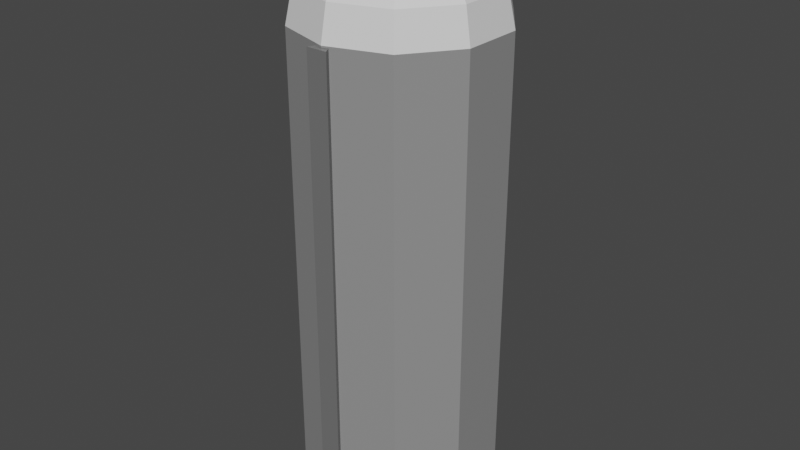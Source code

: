 # Source: Silo.blend  (saved by Blender 2.91.10; exported with 4.5.12 LTS)
import bpy
from mathutils import Matrix  # noqa: F401  (used for matrix-valued properties, if any)

bpy.ops.wm.read_factory_settings(use_empty=True)
scene = bpy.context.scene
scene.name = 'Scene'

# ---- collections
col_collection = bpy.data.collections.new('Collection'); scene.collection.children.link(col_collection)

# ---- materials (node trees are filled in below, after node groups)
mat_grey = bpy.data.materials.new('Grey')
mat_grey.use_transparent_shadow = False
mat_top = bpy.data.materials.new('Top')
mat_top.use_transparent_shadow = False
mat_material = bpy.data.materials.new('Material')
mat_material.alpha_threshold = 0.0
mat_material.use_transparent_shadow = False
mat_material.line_color = (0.0, 0.0, 0.0, 1.0)

# ---- material node trees
mat_grey.use_nodes = True; mat_grey.node_tree.nodes.clear()
_N = mat_grey.node_tree.nodes; _L = mat_grey.node_tree.links
n0 = _N.new('ShaderNodeBsdfPrincipled'); n0.name = 'Principled BSDF'; n0.location = (10, 300)
n0.distribution = 'GGX'
n0.subsurface_method = 'BURLEY'
n0.inputs[0].default_value = (0.2668, 0.2668, 0.2668, 1.0)
n0.inputs[3].default_value = 1.45
n0.inputs[27].default_value = (0.0, 0.0, 0.0, 1.0)
n0.inputs[28].default_value = 1.0
n1 = _N.new('ShaderNodeOutputMaterial'); n1.name = 'Material Output'; n1.location = (300, 300)
_L.new(n0.outputs[0], n1.inputs[0])
n1.is_active_output = True
mat_top.use_nodes = True; mat_top.node_tree.nodes.clear()
_N = mat_top.node_tree.nodes; _L = mat_top.node_tree.links
n0 = _N.new('ShaderNodeBsdfPrincipled'); n0.name = 'Principled BSDF'; n0.location = (10, 300)
n0.distribution = 'GGX'
n0.subsurface_method = 'BURLEY'
n0.inputs[3].default_value = 1.45
n0.inputs[27].default_value = (0.0, 0.0, 0.0, 1.0)
n0.inputs[28].default_value = 1.0
n1 = _N.new('ShaderNodeOutputMaterial'); n1.name = 'Material Output'; n1.location = (300, 300)
_L.new(n0.outputs[0], n1.inputs[0])
n1.is_active_output = True
mat_material.use_nodes = True; mat_material.node_tree.nodes.clear()
_N = mat_material.node_tree.nodes; _L = mat_material.node_tree.links
n0 = _N.new('ShaderNodeOutputMaterial'); n0.name = 'Material Output'; n0.location = (300, 300)
n1 = _N.new('ShaderNodeBsdfPrincipled'); n1.name = 'Principled BSDF'; n1.location = (10, 300)
n1.distribution = 'GGX'
n1.subsurface_method = 'BURLEY'
n1.inputs[0].default_value = (0.1626, 0.1626, 0.1626, 1.0)
n1.inputs[2].default_value = 0.4
n1.inputs[3].default_value = 1.45
n1.inputs[27].default_value = (0.0, 0.0, 0.0, 1.0)
n1.inputs[28].default_value = 1.0
_L.new(n1.outputs[0], n0.inputs[0])
n0.is_active_output = True

# ---- world
world_world = bpy.data.worlds.new('World'); scene.world = world_world
world_world.use_nodes = True; world_world.node_tree.nodes.clear()
_N = world_world.node_tree.nodes; _L = world_world.node_tree.links
n0 = _N.new('ShaderNodeOutputWorld'); n0.name = 'World Output'; n0.location = (300, 300)
n1 = _N.new('ShaderNodeBackground'); n1.name = 'Background'; n1.location = (10, 300)
n1.inputs[0].default_value = (0.05088, 0.05088, 0.05088, 1.0)
_L.new(n1.outputs[0], n0.inputs[0])
n0.is_active_output = True
world_world.color = (0.05088, 0.05088, 0.05088)
world_world.use_sun_shadow = False
world_world.sun_shadow_jitter_overblur = 0.0

# ---- meshes
me_cylinder = bpy.data.meshes.new('Cylinder')
me_cylinder.from_pydata([(0.0, 1.0, 0.01169), (0.5878, 0.809, 0.01169), (0.9511, 0.309, 0.01169), (0.9511, -0.309, 0.01169), (0.5878, -0.809, 0.01169), (-8.742e-08, -1.0, 0.01169), (-0.5878, -0.809, 0.01169), (-0.9511, -0.309, 0.01169), (-0.9511, 0.309, 0.01169), (-0.5878, 0.809, 0.01169), (-1.788e-07, 0.07556, 5.708), (0.0, 1.0, 4.829), (-1.099e-07, 0.4293, 5.641), (-5.215e-08, 0.7292, 5.451), (-1.118e-08, 0.9296, 5.166), (0.04442, 0.06113, 5.708), (0.5878, 0.809, 4.829), (0.2524, 0.3473, 5.641), (0.4286, 0.59, 5.451), (0.5464, 0.7521, 5.166), (0.07187, 0.02335, 5.708), (0.9511, 0.309, 4.829), (0.4083, 0.1327, 5.641), (0.6935, 0.2253, 5.451), (0.8841, 0.2873, 5.166), (0.07187, -0.02335, 5.708), (0.9511, -0.309, 4.829), (0.4083, -0.1327, 5.641), (0.6935, -0.2253, 5.451), (0.8841, -0.2873, 5.166), (0.04442, -0.06113, 5.708), (0.5878, -0.809, 4.829), (0.2524, -0.3473, 5.641), (0.4286, -0.59, 5.451), (0.5464, -0.7521, 5.166), (-5.96e-08, -0.07556, 5.708), (-8.742e-08, -1.0, 4.829), (-6.892e-08, -0.4293, 5.641), (-7.823e-08, -0.7292, 5.451), (-8.382e-08, -0.9296, 5.166), (-0.04442, -0.06113, 5.708), (-0.5878, -0.809, 4.829), (-0.2524, -0.3473, 5.641), (-0.4286, -0.59, 5.451), (-0.5464, -0.7521, 5.166), (-0.07187, -0.02335, 5.708), (-0.9511, -0.309, 4.829), (-0.4083, -0.1327, 5.641), (-0.6935, -0.2253, 5.451), (-0.8841, -0.2873, 5.166), (-0.07187, 0.02335, 5.708), (-0.9511, 0.309, 4.829), (-0.4083, 0.1327, 5.641), (-0.6935, 0.2253, 5.451), (-0.8841, 0.2873, 5.166), (-0.04442, 0.06113, 5.708), (-0.5878, 0.809, 4.829), (-0.2524, 0.3473, 5.641), (-0.4286, 0.59, 5.451), (-0.5464, 0.7521, 5.166), (-1.745e-08, -0.871, 0.01169), (-1.745e-08, -0.871, 2.012), (0.1056, -1.054, 0.01169), (0.1056, -1.054, 2.012), (-0.1056, -1.054, 0.01169), (-0.1056, -1.054, 2.012), (0.1056, -1.054, 4.814), (-1.745e-08, -0.871, 4.814), (-0.1056, -1.054, 4.814)], [], [(9, 56, 11, 0), (2, 21, 26, 3), (3, 26, 31, 4), (4, 31, 36, 5), (5, 36, 41, 6), (6, 41, 46, 7), (7, 46, 51, 8), (8, 51, 56, 9), (0, 11, 16, 1), (1, 16, 21, 2), (0, 1, 2, 3, 4, 5, 6, 7, 8, 9), (16, 11, 14, 19), (19, 14, 13, 18), (18, 13, 12, 17), (17, 12, 10, 15), (21, 16, 19, 24), (24, 19, 18, 23), (23, 18, 17, 22), (22, 17, 15, 20), (26, 21, 24, 29), (29, 24, 23, 28), (28, 23, 22, 27), (27, 22, 20, 25), (31, 26, 29, 34), (34, 29, 28, 33), (33, 28, 27, 32), (32, 27, 25, 30), (36, 31, 34, 39), (39, 34, 33, 38), (38, 33, 32, 37), (37, 32, 30, 35), (41, 36, 39, 44), (44, 39, 38, 43), (43, 38, 37, 42), (42, 37, 35, 40), (46, 41, 44, 49), (49, 44, 43, 48), (48, 43, 42, 47), (47, 42, 40, 45), (51, 46, 49, 54), (54, 49, 48, 53), (53, 48, 47, 52), (52, 47, 45, 50), (56, 51, 54, 59), (59, 54, 53, 58), (58, 53, 52, 57), (57, 52, 50, 55), (11, 56, 59, 14), (14, 59, 58, 13), (13, 58, 57, 12), (12, 57, 55, 10), (15, 10, 55, 50, 45, 40, 35, 30, 25, 20), (60, 61, 63, 62), (62, 63, 65, 64), (61, 65, 68, 67), (64, 65, 61, 60), (60, 62, 64), (66, 67, 68), (65, 63, 66, 68), (63, 61, 67, 66)])
me_cylinder.polygons.foreach_set('material_index', [0, 0, 0, 0, 0, 0, 0, 0, 0, 0, 0, 1, 1, 1, 1, 1, 1, 1, 1, 1, 1, 1, 1, 1, 1, 1, 1, 1, 1, 1, 1, 1, 1, 1, 1, 1, 1, 1, 1, 1, 1, 1, 1, 1, 1, 1, 1, 1, 1, 1, 1, 0, 2, 2, 2, 2, 2, 2, 2, 2])
_uv = me_cylinder.uv_layers.new(name='UVMap')
_uv.uv.foreach_set('vector', [0.1, 0.5, 0.1, 0.9406, -7.451e-08, 0.9406, -7.451e-08, 0.5, 0.8, 0.5, 0.8, 0.9406, 0.7, 0.9406, 0.7, 0.5, 0.7, 0.5, 0.7, 0.9406, 0.6, 0.9406, 0.6, 0.5, 0.6, 0.5, 0.6, 0.9406, 0.5, 0.9406, 0.5, 0.5, 0.5, 0.5, 0.5, 0.9406, 0.4, 0.9406, 0.4, 0.5, 0.4, 0.5, 0.4, 0.9406, 0.3, 0.9406, 0.3, 0.5, 0.3, 0.5, 0.3, 0.9406, 0.2, 0.9406, 0.2, 0.5, 0.2, 0.5, 0.2, 0.9406, 0.1, 0.9406, 0.1, 0.5, 1.0, 0.5, 1.0, 0.9406, 0.9, 0.9406, 0.9, 0.5, 0.9, 0.5, 0.9, 0.9406, 0.8, 0.9406, 0.8, 0.5, 0.75, 0.49, 0.8911, 0.4442, 0.9783, 0.3242, 0.9783, 0.1758, 0.8911, 0.05584, 0.75, 0.01, 0.6089, 0.05584, 0.5217, 0.1758, 0.5217, 0.3242, 0.6089, 0.4442, 0.9, 0.9406, 1.0, 0.9406, 0.9965, 0.9633, 0.9035, 0.9633, 0.9035, 0.9633, 0.9965, 0.9633, 0.9865, 1.0, 0.9135, 1.0, 0.372, 0.4504, 0.2691, 0.4838, 0.25, 0.353, 0.3106, 0.3334, 0.3106, 0.3334, 0.25, 0.353, 0.25, 0.2681, 0.2607, 0.2647, 0.8, 0.9406, 0.9, 0.9406, 0.8965, 0.9633, 0.8035, 0.9633, 0.8035, 0.9633, 0.8965, 0.9633, 0.8865, 1.0, 0.8135, 1.0, 0.4665, 0.3404, 0.4029, 0.4279, 0.3106, 0.3334, 0.348, 0.2818, 0.348, 0.2818, 0.3106, 0.3334, 0.2607, 0.2647, 0.2672, 0.2556, 0.7, 0.9406, 0.8, 0.9406, 0.7965, 0.9633, 0.7035, 0.9633, 0.7035, 0.9633, 0.7965, 0.9633, 0.7865, 1.0, 0.7135, 1.0, 0.4783, 0.1959, 0.4783, 0.3041, 0.348, 0.2818, 0.348, 0.2182, 0.348, 0.2182, 0.348, 0.2818, 0.2672, 0.2556, 0.2672, 0.2444, 0.6, 0.9406, 0.7, 0.9406, 0.6965, 0.9633, 0.6035, 0.9633, 0.6035, 0.9633, 0.6965, 0.9633, 0.6865, 1.0, 0.6135, 1.0, 0.4029, 0.07208, 0.4665, 0.1596, 0.348, 0.2182, 0.3106, 0.1666, 0.3106, 0.1666, 0.348, 0.2182, 0.2672, 0.2444, 0.2607, 0.2353, 0.5, 0.9406, 0.6, 0.9406, 0.5965, 0.9633, 0.5035, 0.9633, 0.5035, 0.9633, 0.5965, 0.9633, 0.5865, 1.0, 0.5135, 1.0, 0.2691, 0.01621, 0.372, 0.04963, 0.3106, 0.1666, 0.25, 0.147, 0.25, 0.147, 0.3106, 0.1666, 0.2607, 0.2353, 0.25, 0.2319, 0.4, 0.9406, 0.5, 0.9406, 0.4965, 0.9633, 0.4035, 0.9633, 0.4035, 0.9633, 0.4965, 0.9633, 0.4865, 1.0, 0.4135, 1.0, 0.128, 0.04963, 0.2309, 0.01621, 0.25, 0.147, 0.1894, 0.1666, 0.1894, 0.1666, 0.25, 0.147, 0.25, 0.2319, 0.2393, 0.2353, 0.3, 0.9406, 0.4, 0.9406, 0.3965, 0.9633, 0.3035, 0.9633, 0.3035, 0.9633, 0.3965, 0.9633, 0.3865, 1.0, 0.3135, 1.0, 0.03355, 0.1596, 0.09713, 0.07208, 0.1894, 0.1666, 0.152, 0.2182, 0.152, 0.2182, 0.1894, 0.1666, 0.2393, 0.2353, 0.2328, 0.2444, 0.2, 0.9406, 0.3, 0.9406, 0.2965, 0.9633, 0.2035, 0.9633, 0.2035, 0.9633, 0.2965, 0.9633, 0.2865, 1.0, 0.2135, 1.0, 0.02175, 0.3041, 0.02175, 0.1959, 0.152, 0.2182, 0.152, 0.2818, 0.152, 0.2818, 0.152, 0.2182, 0.2328, 0.2444, 0.2328, 0.2556, 0.1, 0.9406, 0.2, 0.9406, 0.1965, 0.9633, 0.1035, 0.9633, 0.1035, 0.9633, 0.1965, 0.9633, 0.1865, 1.0, 0.1135, 1.0, 0.09713, 0.4279, 0.03355, 0.3404, 0.152, 0.2818, 0.1894, 0.3334, 0.1894, 0.3334, 0.152, 0.2818, 0.2328, 0.2556, 0.2393, 0.2647, -7.451e-08, 0.9406, 0.1, 0.9406, 0.09648, 0.9633, 0.003518, 0.9633, 0.003518, 0.9633, 0.09648, 0.9633, 0.08646, 1.0, 0.01354, 1.0, 0.2309, 0.4838, 0.128, 0.4504, 0.1894, 0.3334, 0.25, 0.353, 0.25, 0.353, 0.1894, 0.3334, 0.2393, 0.2647, 0.25, 0.2681, 0.2607, 0.2647, 0.25, 0.2681, 0.2393, 0.2647, 0.2328, 0.2556, 0.2328, 0.2444, 0.2393, 0.2353, 0.25, 0.2319, 0.2607, 0.2353, 0.2672, 0.2444, 0.2672, 0.2556, 1.0, 0.5, 1.0, 1.0, 0.6667, 1.0, 0.6667, 0.5, 0.6667, 0.5, 0.6667, 1.0, 0.3333, 1.0, 0.3333, 0.5, -5.96e-08, 1.0, 0.3333, 1.0, 0.3333, 1.0, -5.96e-08, 1.0, 0.3333, 0.5, 0.3333, 1.0, -5.96e-08, 1.0, -5.96e-08, 0.5, 0.75, 0.49, 0.9578, 0.13, 0.5422, 0.13, 0.4578, 0.13, 0.25, 0.49, 0.04215, 0.13, 0.3333, 1.0, 0.6667, 1.0, 0.6667, 1.0, 0.3333, 1.0, 0.6667, 1.0, 1.0, 1.0, 1.0, 1.0, 0.6667, 1.0])
me_cylinder.materials.append(mat_grey)
me_cylinder.materials.append(mat_top)
me_cylinder.materials.append(mat_material)
me_cylinder.use_remesh_fix_poles = True
me_cylinder.use_remesh_preserve_attributes = False
me_cylinder.use_mirror_vertex_groups = False
me_cylinder.update()

# ---- objects
ob_cylinder = bpy.data.objects.new('Cylinder', me_cylinder)

# ---- transforms, parenting, visibility, modifiers, constraints
ob_cylinder.location = (0.0, 0.0, 0.0)
ob_cylinder.lineart.crease_threshold = 0.0

# ---- collection membership
col_collection.objects.link(ob_cylinder)

# ---- scene / render settings (as saved in the file)
scene.frame_start = 1; scene.frame_end = 250; scene.frame_set(1)
scene.render.engine = 'BLENDER_EEVEE_NEXT'
scene.cycles.use_denoising = False
scene.cycles.samples = 128
scene.cycles.sampling_pattern = 'TABULATED_SOBOL'
scene.cycles.use_adaptive_sampling = False
scene.cycles.use_light_tree = False
scene.view_settings.view_transform = 'Filmic'
bpy.context.view_layer.update()

# ---- added for rendering (the .blend has no active camera and no usable light): camera, sun
cam_auto = bpy.data.cameras.new('AutoCamera')
cam_auto.lens = 50.0
cam_auto.sensor_width = 36.0
cam_auto.clip_end = 1000.0
ob_auto_camera = bpy.data.objects.new('AutoCamera', cam_auto)
scene.collection.objects.link(ob_auto_camera)
ob_auto_camera.location = (5.87258, -7.07399, 7.55804)
ob_auto_camera.rotation_euler = (1.09748, -7.21219e-08, 0.694738)
scene.camera = ob_auto_camera
light_auto_sun = bpy.data.lights.new('AutoSun', 'SUN')
light_auto_sun.energy = 3.0
light_auto_sun.angle = 0.0523599
ob_auto_sun = bpy.data.objects.new('AutoSun', light_auto_sun)
scene.collection.objects.link(ob_auto_sun)
ob_auto_sun.rotation_euler = (0.872665, 0.174533, 0.523599)
bpy.context.view_layer.update()
